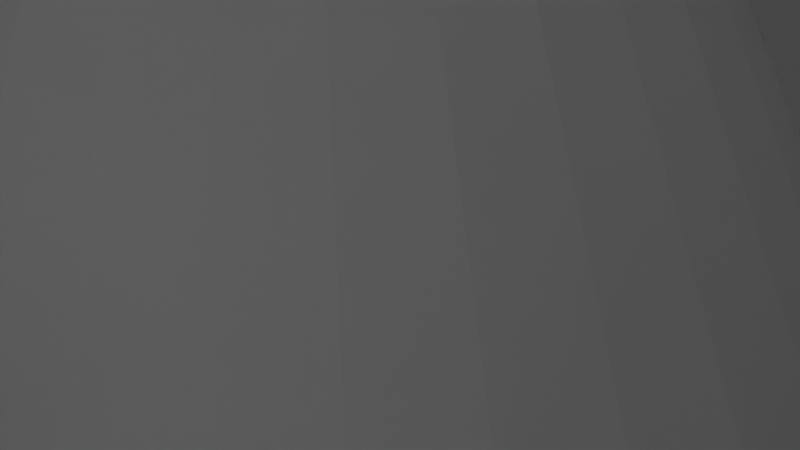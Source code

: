 # Source: Geometry_to_Instance_custom_group.blend  (saved by Blender 3.2.14; exported with 4.5.12 LTS)
import bpy
from mathutils import Matrix  # noqa: F401  (used for matrix-valued properties, if any)

bpy.ops.wm.read_factory_settings(use_empty=True)
scene = bpy.context.scene
scene.name = 'Scene'

# ---- collections
col_collection = bpy.data.collections.new('Collection'); scene.collection.children.link(col_collection)

# ---- materials (node trees are filled in below, after node groups)
mat_material = bpy.data.materials.new('Material')
mat_material.alpha_threshold = 0.0
mat_material.use_transparent_shadow = False
mat_material.line_color = (0.0, 0.0, 0.0, 1.0)

# ---- node groups
ng_geometry_to_instance = bpy.data.node_groups.new('Geometry to Instance', 'GeometryNodeTree')
_s = ng_geometry_to_instance.interface.new_socket(name='Instance', in_out='OUTPUT', socket_type='NodeSocketGeometry')
_s.description = 'Join with other instances to form a collection,'
_s = ng_geometry_to_instance.interface.new_socket(name='Geometry', in_out='INPUT', socket_type='NodeSocketGeometry')
_s.description = 'Geometry to be grouped as a single instance.'
ng_geometry_to_instance.is_modifier = True
_N = ng_geometry_to_instance.nodes; _L = ng_geometry_to_instance.links
n0 = _N.new('NodeFrame'); n0.name = 'Frame'; n0.location = (-230, 30)
n0.label = "Author: Marek 'Etherlord' Smoliński <broadysmile@gmail.com>"
n0.width = 620
n1 = _N.new('NodeGroupOutput'); n1.name = 'Group Output'; n1.location = (490, -30)
n1.width = 100
n2 = _N.new('GeometryNodeInstanceOnPoints'); n2.name = 'Instance on Points.001'; n2.location = (310, -30)
n3 = _N.new('NodeGroupInput'); n3.name = 'Group Input'; n3.location = (170, -110)
n3.width = 100
n4 = _N.new('GeometryNodeMeshLine'); n4.name = 'Mesh Line'; n4.location = (30, -30)
n4.width = 100
n4.inputs[0].default_value = 1
n1.parent = n0
n2.parent = n0
n3.parent = n0
n4.parent = n0
_L.new(n2.outputs[0], n1.inputs[0])
_L.new(n3.outputs[0], n2.inputs[2])
_L.new(n4.outputs[0], n2.inputs[0])
n1.is_active_output = True
ng_geometry_nodes = bpy.data.node_groups.new('Geometry Nodes', 'GeometryNodeTree')
_s = ng_geometry_nodes.interface.new_socket(name='Geometry', in_out='OUTPUT', socket_type='NodeSocketGeometry')
_s = ng_geometry_nodes.interface.new_socket(name='Geometry', in_out='INPUT', socket_type='NodeSocketGeometry')
ng_geometry_nodes.is_modifier = True
_N = ng_geometry_nodes.nodes; _L = ng_geometry_nodes.links
n0 = _N.new('GeometryNodeStoreNamedAttribute'); n0.name = 'Store Named Attribute.002'; n0.location = (-435, -280)
n0.data_type = 'FLOAT_VECTOR'
n0.domain = 'CORNER'
n0.inputs[2].default_value = 'uv_map'
n1 = _N.new('GeometryNodeStoreNamedAttribute'); n1.name = 'Store Named Attribute.001'; n1.location = (-435, -40)
n1.data_type = 'FLOAT_VECTOR'
n1.domain = 'CORNER'
n1.inputs[2].default_value = 'uv_map'
n2 = _N.new('GeometryNodeStoreNamedAttribute'); n2.name = 'Store Named Attribute'; n2.location = (-435, -160)
n2.data_type = 'FLOAT_VECTOR'
n2.domain = 'CORNER'
n2.inputs[2].default_value = 'UVMap'
n3 = _N.new('NodeGroupOutput'); n3.name = 'Group Output'; n3.location = (200, 0)
n3.width = 100
n4 = _N.new('GeometryNodeMeshIcoSphere'); n4.name = 'Ico Sphere'; n4.location = (-460, -160)
n4.width = 100
n4.hide = True
n5 = _N.new('GeometryNodeMeshCone'); n5.name = 'Cone'; n5.location = (-460, -40)
n5.width = 100
n5.hide = True
n6 = _N.new('GeometryNodeMeshCube'); n6.name = 'Cube'; n6.location = (-460, -280)
n6.width = 100
n6.hide = True
n7 = _N.new('GeometryNodeGroup'); n7.name = 'Group.001'; n7.location = (-320, -120)
n7.width = 160
n7.node_tree = ng_geometry_to_instance
n8 = _N.new('GeometryNodeGroup'); n8.name = 'Group.002'; n8.location = (-320, -240)
n8.width = 160
n8.node_tree = ng_geometry_to_instance
n9 = _N.new('NodeGroupInput'); n9.name = 'Group Input'; n9.location = (-120, 0)
n9.width = 100
n10 = _N.new('GeometryNodeJoinGeometry'); n10.name = 'Join Geometry'; n10.location = (-120, -100)
n10.width = 100
n11 = _N.new('GeometryNodeInstanceOnPoints'); n11.name = 'Instance on Points'; n11.location = (20, 0)
n11.inputs[3].default_value = True
n12 = _N.new('GeometryNodeGroup'); n12.name = 'Group'; n12.location = (-320, 0)
n12.width = 160
n12.node_tree = ng_geometry_to_instance
_L.new(n9.outputs[0], n11.inputs[0])
_L.new(n1.outputs[0], n12.inputs[0])
_L.new(n2.outputs[0], n7.inputs[0])
_L.new(n0.outputs[0], n8.inputs[0])
_L.new(n12.outputs[0], n10.inputs[0])
_L.new(n7.outputs[0], n10.inputs[0])
_L.new(n8.outputs[0], n10.inputs[0])
_L.new(n10.outputs[0], n11.inputs[2])
_L.new(n11.outputs[0], n3.inputs[0])
_L.new(n4.outputs[0], n2.inputs[0])
_L.new(n4.outputs[1], n2.inputs[3])
_L.new(n5.outputs[0], n1.inputs[0])
_L.new(n5.outputs[4], n1.inputs[3])
_L.new(n6.outputs[0], n0.inputs[0])
_L.new(n6.outputs[1], n0.inputs[3])
n3.is_active_output = True

# ---- material node trees
mat_material.use_nodes = True; mat_material.node_tree.nodes.clear()
_N = mat_material.node_tree.nodes; _L = mat_material.node_tree.links
n0 = _N.new('ShaderNodeOutputMaterial'); n0.name = 'Material Output'; n0.location = (300, 300)
n1 = _N.new('ShaderNodeBsdfPrincipled'); n1.name = 'Principled BSDF'; n1.location = (10, 300)
n1.distribution = 'GGX'
n1.subsurface_method = 'RANDOM_WALK_SKIN'
n1.inputs[2].default_value = 0.4
n1.inputs[3].default_value = 1.45
n1.inputs[27].default_value = (0.0, 0.0, 0.0, 1.0)
n1.inputs[28].default_value = 1.0
_L.new(n1.outputs[0], n0.inputs[0])
n0.is_active_output = True

# ---- world
world_world = bpy.data.worlds.new('World'); scene.world = world_world
world_world.use_nodes = True; world_world.node_tree.nodes.clear()
_N = world_world.node_tree.nodes; _L = world_world.node_tree.links
n0 = _N.new('ShaderNodeOutputWorld'); n0.name = 'World Output'; n0.location = (300, 300)
n1 = _N.new('ShaderNodeBackground'); n1.name = 'Background'; n1.location = (10, 300)
n1.inputs[0].default_value = (0.05088, 0.05088, 0.05088, 1.0)
_L.new(n1.outputs[0], n0.inputs[0])
n0.is_active_output = True
world_world.color = (0.05088, 0.05088, 0.05088)
world_world.use_sun_shadow = False
world_world.sun_shadow_jitter_overblur = 0.0

# ---- meshes
me_cube = bpy.data.meshes.new('Cube')
me_cube.from_pydata([(1.0, 1.0, 1.0), (1.0, 1.0, -1.0), (1.0, -1.0, 1.0), (1.0, -1.0, -1.0), (-1.0, 1.0, 1.0), (-1.0, 1.0, -1.0), (-1.0, -1.0, 1.0), (-1.0, -1.0, -1.0)], [], [(0, 4, 6, 2), (3, 2, 6, 7), (7, 6, 4, 5), (5, 1, 3, 7), (1, 0, 2, 3), (5, 4, 0, 1)])
_uv = me_cube.uv_layers.new(name='UVMap')
_uv.uv.foreach_set('vector', [0.625, 0.5, 0.875, 0.5, 0.875, 0.75, 0.625, 0.75, 0.375, 0.75, 0.625, 0.75, 0.625, 1.0, 0.375, 1.0, 0.375, 0.0, 0.625, 0.0, 0.625, 0.25, 0.375, 0.25, 0.125, 0.5, 0.375, 0.5, 0.375, 0.75, 0.125, 0.75, 0.375, 0.5, 0.625, 0.5, 0.625, 0.75, 0.375, 0.75, 0.375, 0.25, 0.625, 0.25, 0.625, 0.5, 0.375, 0.5])
me_cube.materials.append(mat_material)
me_cube.use_mirror_vertex_groups = False
me_cube.update()

# ---- objects
ob_cube = bpy.data.objects.new('Cube', me_cube)

# ---- transforms, parenting, visibility, modifiers, constraints
ob_cube.location = (0.0, 0.0, 0.0)
ob_cube.lock_rotations_4d = False
ob_cube.empty_display_type = 'ARROWS'
ob_cube.lineart.crease_threshold = 0.0
_m = ob_cube.modifiers.new('GeometryNodes', 'NODES')
_m.node_group = ng_geometry_nodes

# ---- collection membership
col_collection.objects.link(ob_cube)

# ---- scene / render settings (as saved in the file)
scene.frame_start = 1; scene.frame_end = 250; scene.frame_set(1)
scene.render.engine = 'BLENDER_EEVEE_NEXT'
scene.cycles.sampling_pattern = 'TABULATED_SOBOL'
scene.cycles.use_light_tree = False
scene.view_settings.view_transform = 'Filmic'
bpy.context.view_layer.update()

# ---- added for rendering (the .blend has no active camera and no usable light): camera, sun
cam_auto = bpy.data.cameras.new('AutoCamera')
cam_auto.lens = 50.0
cam_auto.sensor_width = 36.0
cam_auto.clip_end = 1000.0
ob_auto_camera = bpy.data.objects.new('AutoCamera', cam_auto)
scene.collection.objects.link(ob_auto_camera)
ob_auto_camera.location = (0.185045, -0.222054, 0.148036)
ob_auto_camera.rotation_euler = (1.09748, -7.21219e-08, 0.694738)
scene.camera = ob_auto_camera
light_auto_sun = bpy.data.lights.new('AutoSun', 'SUN')
light_auto_sun.energy = 3.0
light_auto_sun.angle = 0.0523599
ob_auto_sun = bpy.data.objects.new('AutoSun', light_auto_sun)
scene.collection.objects.link(ob_auto_sun)
ob_auto_sun.rotation_euler = (0.872665, 0.174533, 0.523599)
bpy.context.view_layer.update()
